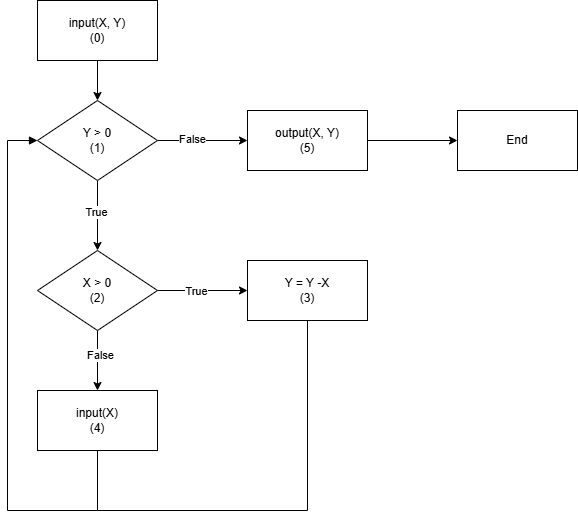

The diagram above was exported from draw.io. Its source (the exported page's mxGraphModel, read from the mxfile embedded in the PNG):
<mxGraphModel dx="1895" dy="980" grid="1" gridSize="10" guides="1" tooltips="1" connect="1" arrows="1" fold="1" page="1" pageScale="1" pageWidth="1169" pageHeight="1654" math="0" shadow="0">
  <root>
    <mxCell id="0" />
    <mxCell id="1" parent="0" />
    <mxCell id="Vl-ub6YaWQX28lGPXloK-20" value="" style="edgeStyle=orthogonalEdgeStyle;rounded=0;orthogonalLoop=1;jettySize=auto;html=1;" edge="1" parent="1" source="Vl-ub6YaWQX28lGPXloK-1" target="Vl-ub6YaWQX28lGPXloK-2">
      <mxGeometry relative="1" as="geometry" />
    </mxCell>
    <mxCell id="Vl-ub6YaWQX28lGPXloK-1" value="input(X, Y)&lt;br&gt;(0)" style="rounded=0;whiteSpace=wrap;html=1;" vertex="1" parent="1">
      <mxGeometry x="110" y="90" width="120" height="60" as="geometry" />
    </mxCell>
    <mxCell id="Vl-ub6YaWQX28lGPXloK-9" value="" style="edgeStyle=orthogonalEdgeStyle;rounded=0;orthogonalLoop=1;jettySize=auto;html=1;" edge="1" parent="1" source="Vl-ub6YaWQX28lGPXloK-2" target="Vl-ub6YaWQX28lGPXloK-6">
      <mxGeometry relative="1" as="geometry" />
    </mxCell>
    <mxCell id="Vl-ub6YaWQX28lGPXloK-16" value="False" style="edgeLabel;html=1;align=center;verticalAlign=middle;resizable=0;points=[];" vertex="1" connectable="0" parent="Vl-ub6YaWQX28lGPXloK-9">
      <mxGeometry x="-0.2489" y="2" relative="1" as="geometry">
        <mxPoint as="offset" />
      </mxGeometry>
    </mxCell>
    <mxCell id="Vl-ub6YaWQX28lGPXloK-11" value="" style="edgeStyle=orthogonalEdgeStyle;rounded=0;orthogonalLoop=1;jettySize=auto;html=1;" edge="1" parent="1" source="Vl-ub6YaWQX28lGPXloK-2" target="Vl-ub6YaWQX28lGPXloK-3">
      <mxGeometry relative="1" as="geometry" />
    </mxCell>
    <mxCell id="Vl-ub6YaWQX28lGPXloK-15" value="True" style="edgeLabel;html=1;align=center;verticalAlign=middle;resizable=0;points=[];" vertex="1" connectable="0" parent="Vl-ub6YaWQX28lGPXloK-11">
      <mxGeometry x="-0.12" y="-2" relative="1" as="geometry">
        <mxPoint as="offset" />
      </mxGeometry>
    </mxCell>
    <mxCell id="Vl-ub6YaWQX28lGPXloK-2" value="Y &amp;gt; 0&lt;br&gt;(1)" style="rhombus;whiteSpace=wrap;html=1;" vertex="1" parent="1">
      <mxGeometry x="110" y="190" width="120" height="80" as="geometry" />
    </mxCell>
    <mxCell id="Vl-ub6YaWQX28lGPXloK-8" value="" style="edgeStyle=orthogonalEdgeStyle;rounded=0;orthogonalLoop=1;jettySize=auto;html=1;" edge="1" parent="1" source="Vl-ub6YaWQX28lGPXloK-3" target="Vl-ub6YaWQX28lGPXloK-7">
      <mxGeometry relative="1" as="geometry" />
    </mxCell>
    <mxCell id="Vl-ub6YaWQX28lGPXloK-17" value="True" style="edgeLabel;html=1;align=center;verticalAlign=middle;resizable=0;points=[];" vertex="1" connectable="0" parent="Vl-ub6YaWQX28lGPXloK-8">
      <mxGeometry x="-0.1378" relative="1" as="geometry">
        <mxPoint as="offset" />
      </mxGeometry>
    </mxCell>
    <mxCell id="Vl-ub6YaWQX28lGPXloK-12" value="" style="edgeStyle=orthogonalEdgeStyle;rounded=0;orthogonalLoop=1;jettySize=auto;html=1;" edge="1" parent="1" source="Vl-ub6YaWQX28lGPXloK-3" target="Vl-ub6YaWQX28lGPXloK-5">
      <mxGeometry relative="1" as="geometry" />
    </mxCell>
    <mxCell id="Vl-ub6YaWQX28lGPXloK-14" value="False" style="edgeLabel;html=1;align=center;verticalAlign=middle;resizable=0;points=[];" vertex="1" connectable="0" parent="Vl-ub6YaWQX28lGPXloK-12">
      <mxGeometry x="-0.2067" y="2" relative="1" as="geometry">
        <mxPoint as="offset" />
      </mxGeometry>
    </mxCell>
    <mxCell id="Vl-ub6YaWQX28lGPXloK-3" value="X &amp;gt; 0&lt;br&gt;(2)" style="rhombus;whiteSpace=wrap;html=1;" vertex="1" parent="1">
      <mxGeometry x="110" y="340" width="120" height="80" as="geometry" />
    </mxCell>
    <mxCell id="Vl-ub6YaWQX28lGPXloK-5" value="input(X)&lt;br&gt;(4)" style="rounded=0;whiteSpace=wrap;html=1;" vertex="1" parent="1">
      <mxGeometry x="110" y="480" width="120" height="60" as="geometry" />
    </mxCell>
    <mxCell id="Vl-ub6YaWQX28lGPXloK-19" value="" style="edgeStyle=orthogonalEdgeStyle;rounded=0;orthogonalLoop=1;jettySize=auto;html=1;" edge="1" parent="1" source="Vl-ub6YaWQX28lGPXloK-6" target="Vl-ub6YaWQX28lGPXloK-10">
      <mxGeometry relative="1" as="geometry" />
    </mxCell>
    <mxCell id="Vl-ub6YaWQX28lGPXloK-6" value="output(X, Y)&lt;br&gt;(5)" style="rounded=0;whiteSpace=wrap;html=1;" vertex="1" parent="1">
      <mxGeometry x="320" y="200" width="120" height="60" as="geometry" />
    </mxCell>
    <mxCell id="Vl-ub6YaWQX28lGPXloK-7" value="Y = Y -X&lt;br&gt;(3)" style="rounded=0;whiteSpace=wrap;html=1;" vertex="1" parent="1">
      <mxGeometry x="320" y="350" width="120" height="60" as="geometry" />
    </mxCell>
    <mxCell id="Vl-ub6YaWQX28lGPXloK-10" value="End" style="rounded=0;whiteSpace=wrap;html=1;" vertex="1" parent="1">
      <mxGeometry x="530" y="200" width="120" height="60" as="geometry" />
    </mxCell>
    <mxCell id="Vl-ub6YaWQX28lGPXloK-13" value="" style="endArrow=none;html=1;rounded=0;entryX=0.5;entryY=1;entryDx=0;entryDy=0;startArrow=block;startFill=1;" edge="1" parent="1" source="Vl-ub6YaWQX28lGPXloK-2" target="Vl-ub6YaWQX28lGPXloK-5">
      <mxGeometry width="50" height="50" relative="1" as="geometry">
        <mxPoint x="80" y="160" as="sourcePoint" />
        <mxPoint x="180" y="600" as="targetPoint" />
        <Array as="points">
          <mxPoint x="80" y="230" />
          <mxPoint x="80" y="600" />
          <mxPoint x="170" y="600" />
        </Array>
      </mxGeometry>
    </mxCell>
    <mxCell id="Vl-ub6YaWQX28lGPXloK-18" value="" style="endArrow=none;html=1;rounded=0;entryX=0.5;entryY=1;entryDx=0;entryDy=0;" edge="1" parent="1" target="Vl-ub6YaWQX28lGPXloK-7">
      <mxGeometry width="50" height="50" relative="1" as="geometry">
        <mxPoint x="170" y="600" as="sourcePoint" />
        <mxPoint x="310" y="530" as="targetPoint" />
        <Array as="points">
          <mxPoint x="380" y="600" />
        </Array>
      </mxGeometry>
    </mxCell>
  </root>
</mxGraphModel>